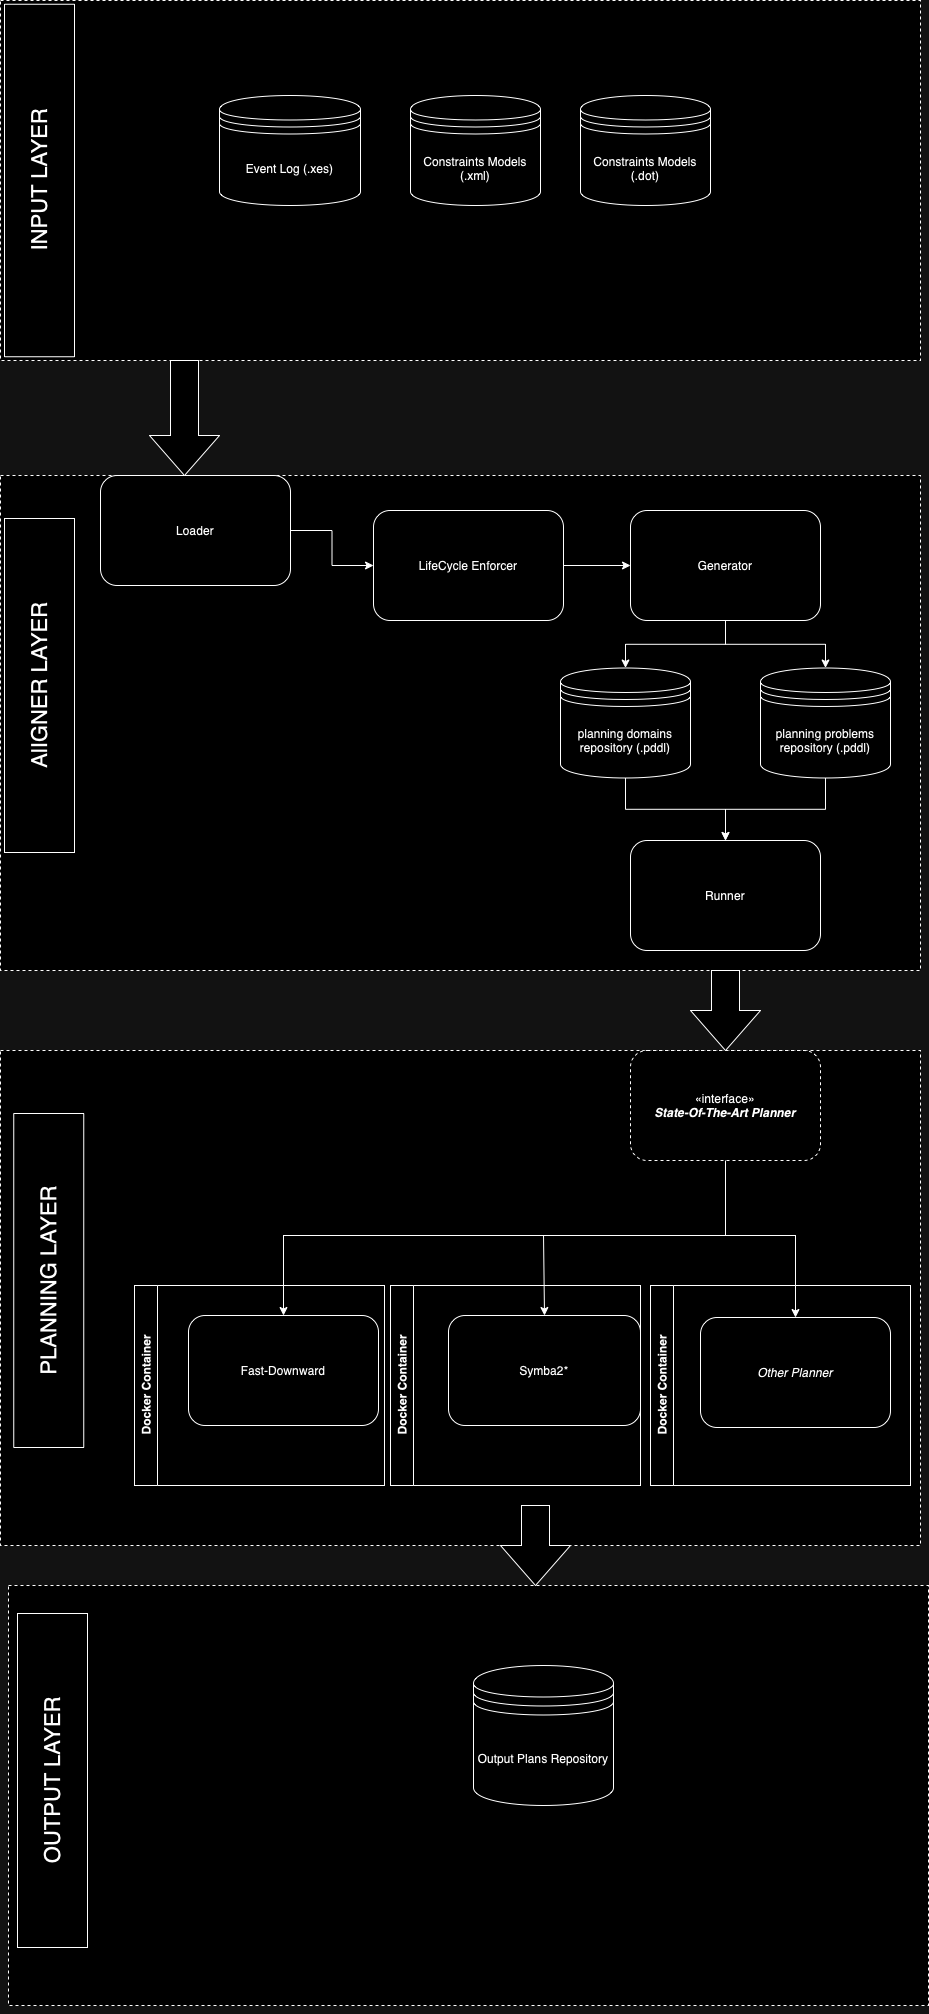

The diagram above was exported from draw.io. Its source (the exported page's mxGraphModel, read from the mxfile embedded in the PNG):
<mxGraphModel dx="984" dy="695" grid="1" gridSize="10" guides="1" tooltips="1" connect="1" arrows="1" fold="1" page="1" pageScale="1" pageWidth="827" pageHeight="1169" math="0" shadow="0">
  <root>
    <mxCell id="0" />
    <mxCell id="1" parent="0" />
    <mxCell id="qQbI-rGhghZIoDV4Je79-42" value="" style="rounded=0;whiteSpace=wrap;html=1;dashed=1;movable=1;resizable=1;rotatable=1;deletable=1;editable=1;locked=0;connectable=1;" vertex="1" parent="1">
      <mxGeometry x="38" y="1590" width="920" height="420" as="geometry" />
    </mxCell>
    <mxCell id="qQbI-rGhghZIoDV4Je79-41" value="" style="rounded=0;whiteSpace=wrap;html=1;dashed=1;movable=1;resizable=1;rotatable=1;deletable=1;editable=1;locked=0;connectable=1;" vertex="1" parent="1">
      <mxGeometry x="30" y="1055" width="920" height="495" as="geometry" />
    </mxCell>
    <mxCell id="qQbI-rGhghZIoDV4Je79-38" value="" style="rounded=0;whiteSpace=wrap;html=1;dashed=1;movable=1;resizable=1;rotatable=1;deletable=1;editable=1;locked=0;connectable=1;" vertex="1" parent="1">
      <mxGeometry x="30" y="480" width="920" height="495" as="geometry" />
    </mxCell>
    <mxCell id="qQbI-rGhghZIoDV4Je79-37" value="" style="rounded=0;whiteSpace=wrap;html=1;dashed=1;" vertex="1" parent="1">
      <mxGeometry x="30" y="5" width="920" height="360" as="geometry" />
    </mxCell>
    <mxCell id="h3wv3jppjqGcT7RIf3mX-36" style="edgeStyle=orthogonalEdgeStyle;rounded=0;orthogonalLoop=1;jettySize=auto;html=1;movable=1;resizable=1;rotatable=1;deletable=1;editable=1;locked=0;connectable=1;" parent="1" source="h3wv3jppjqGcT7RIf3mX-16" target="h3wv3jppjqGcT7RIf3mX-18" edge="1">
      <mxGeometry relative="1" as="geometry" />
    </mxCell>
    <mxCell id="h3wv3jppjqGcT7RIf3mX-16" value="Loader" style="rounded=1;whiteSpace=wrap;html=1;glass=0;movable=1;resizable=1;rotatable=1;deletable=1;editable=1;locked=0;connectable=1;" parent="1" vertex="1">
      <mxGeometry x="130" y="480" width="190" height="110" as="geometry" />
    </mxCell>
    <mxCell id="qQbI-rGhghZIoDV4Je79-9" style="edgeStyle=orthogonalEdgeStyle;rounded=0;orthogonalLoop=1;jettySize=auto;html=1;entryX=0.5;entryY=0;entryDx=0;entryDy=0;movable=1;resizable=1;rotatable=1;deletable=1;editable=1;locked=0;connectable=1;" edge="1" parent="1" source="h3wv3jppjqGcT7RIf3mX-17" target="qQbI-rGhghZIoDV4Je79-7">
      <mxGeometry relative="1" as="geometry" />
    </mxCell>
    <mxCell id="qQbI-rGhghZIoDV4Je79-10" style="edgeStyle=orthogonalEdgeStyle;rounded=0;orthogonalLoop=1;jettySize=auto;html=1;movable=1;resizable=1;rotatable=1;deletable=1;editable=1;locked=0;connectable=1;" edge="1" parent="1" source="h3wv3jppjqGcT7RIf3mX-17" target="qQbI-rGhghZIoDV4Je79-8">
      <mxGeometry relative="1" as="geometry" />
    </mxCell>
    <mxCell id="h3wv3jppjqGcT7RIf3mX-17" value="Generator" style="rounded=1;whiteSpace=wrap;html=1;movable=1;resizable=1;rotatable=1;deletable=1;editable=1;locked=0;connectable=1;" parent="1" vertex="1">
      <mxGeometry x="660" y="515" width="190" height="110" as="geometry" />
    </mxCell>
    <mxCell id="h3wv3jppjqGcT7RIf3mX-37" style="edgeStyle=orthogonalEdgeStyle;rounded=0;orthogonalLoop=1;jettySize=auto;html=1;movable=1;resizable=1;rotatable=1;deletable=1;editable=1;locked=0;connectable=1;" parent="1" source="h3wv3jppjqGcT7RIf3mX-18" target="h3wv3jppjqGcT7RIf3mX-17" edge="1">
      <mxGeometry relative="1" as="geometry" />
    </mxCell>
    <mxCell id="h3wv3jppjqGcT7RIf3mX-18" value="LifeCycle Enforcer" style="rounded=1;whiteSpace=wrap;html=1;movable=1;resizable=1;rotatable=1;deletable=1;editable=1;locked=0;connectable=1;" parent="1" vertex="1">
      <mxGeometry x="403" y="515" width="190" height="110" as="geometry" />
    </mxCell>
    <mxCell id="h3wv3jppjqGcT7RIf3mX-19" value="Runner" style="rounded=1;whiteSpace=wrap;html=1;movable=1;resizable=1;rotatable=1;deletable=1;editable=1;locked=0;connectable=1;" parent="1" vertex="1">
      <mxGeometry x="660" y="845" width="190" height="110" as="geometry" />
    </mxCell>
    <mxCell id="h3wv3jppjqGcT7RIf3mX-23" value="&lt;font style=&quot;font-size: 22px;&quot;&gt;PLANNING LAYER&lt;/font&gt;" style="html=1;whiteSpace=wrap;container=1;recursiveResize=0;collapsible=0;rotation=-90;" parent="1" vertex="1">
      <mxGeometry x="-88.75" y="1250" width="334" height="70" as="geometry" />
    </mxCell>
    <mxCell id="h3wv3jppjqGcT7RIf3mX-25" value="Fast-Downward" style="rounded=1;whiteSpace=wrap;html=1;" parent="1" vertex="1">
      <mxGeometry x="218" y="1320" width="190" height="110" as="geometry" />
    </mxCell>
    <mxCell id="h3wv3jppjqGcT7RIf3mX-26" value="Symba2*" style="rounded=1;whiteSpace=wrap;html=1;" parent="1" vertex="1">
      <mxGeometry x="478" y="1320" width="192" height="110" as="geometry" />
    </mxCell>
    <mxCell id="h3wv3jppjqGcT7RIf3mX-40" style="edgeStyle=orthogonalEdgeStyle;rounded=0;orthogonalLoop=1;jettySize=auto;html=1;exitX=0.5;exitY=1;exitDx=0;exitDy=0;" parent="1" source="h3wv3jppjqGcT7RIf3mX-27" target="h3wv3jppjqGcT7RIf3mX-25" edge="1">
      <mxGeometry relative="1" as="geometry">
        <Array as="points">
          <mxPoint x="755" y="1240" />
          <mxPoint x="313" y="1240" />
        </Array>
      </mxGeometry>
    </mxCell>
    <mxCell id="h3wv3jppjqGcT7RIf3mX-41" style="edgeStyle=orthogonalEdgeStyle;rounded=0;orthogonalLoop=1;jettySize=auto;html=1;entryX=0.5;entryY=0;entryDx=0;entryDy=0;" parent="1" source="h3wv3jppjqGcT7RIf3mX-27" target="h3wv3jppjqGcT7RIf3mX-26" edge="1">
      <mxGeometry relative="1" as="geometry">
        <Array as="points">
          <mxPoint x="755" y="1240" />
          <mxPoint x="573" y="1240" />
        </Array>
      </mxGeometry>
    </mxCell>
    <mxCell id="h3wv3jppjqGcT7RIf3mX-42" style="edgeStyle=orthogonalEdgeStyle;rounded=0;orthogonalLoop=1;jettySize=auto;html=1;" parent="1" source="h3wv3jppjqGcT7RIf3mX-27" target="h3wv3jppjqGcT7RIf3mX-33" edge="1">
      <mxGeometry relative="1" as="geometry">
        <Array as="points">
          <mxPoint x="755" y="1240" />
          <mxPoint x="825" y="1240" />
        </Array>
      </mxGeometry>
    </mxCell>
    <mxCell id="h3wv3jppjqGcT7RIf3mX-27" value="«interface»&lt;br&gt;&lt;i&gt;&lt;b&gt;State-Of-The-Art Planner&lt;/b&gt;&lt;/i&gt;" style="rounded=1;whiteSpace=wrap;html=1;gradientColor=none;dashed=1;" parent="1" vertex="1">
      <mxGeometry x="660" y="1055" width="190" height="110" as="geometry" />
    </mxCell>
    <mxCell id="qQbI-rGhghZIoDV4Je79-1" value="Event Log (.xes)" style="shape=datastore;whiteSpace=wrap;html=1;" vertex="1" parent="1">
      <mxGeometry x="249" y="100" width="141" height="110" as="geometry" />
    </mxCell>
    <mxCell id="qQbI-rGhghZIoDV4Je79-3" value="Constraints Models (.xml)" style="shape=datastore;whiteSpace=wrap;html=1;" vertex="1" parent="1">
      <mxGeometry x="440" y="100" width="130" height="110" as="geometry" />
    </mxCell>
    <mxCell id="qQbI-rGhghZIoDV4Je79-4" value="Constraints Models (.dot)" style="shape=datastore;whiteSpace=wrap;html=1;" vertex="1" parent="1">
      <mxGeometry x="610" y="100" width="130" height="110" as="geometry" />
    </mxCell>
    <mxCell id="qQbI-rGhghZIoDV4Je79-11" style="edgeStyle=orthogonalEdgeStyle;rounded=0;orthogonalLoop=1;jettySize=auto;html=1;movable=1;resizable=1;rotatable=1;deletable=1;editable=1;locked=0;connectable=1;" edge="1" parent="1" source="qQbI-rGhghZIoDV4Je79-7" target="h3wv3jppjqGcT7RIf3mX-19">
      <mxGeometry relative="1" as="geometry" />
    </mxCell>
    <mxCell id="qQbI-rGhghZIoDV4Je79-7" value="planning domains repository (.pddl)" style="shape=datastore;whiteSpace=wrap;html=1;movable=1;resizable=1;rotatable=1;deletable=1;editable=1;locked=0;connectable=1;" vertex="1" parent="1">
      <mxGeometry x="590" y="672.5" width="130" height="110" as="geometry" />
    </mxCell>
    <mxCell id="qQbI-rGhghZIoDV4Je79-12" style="edgeStyle=orthogonalEdgeStyle;rounded=0;orthogonalLoop=1;jettySize=auto;html=1;entryX=0.5;entryY=0;entryDx=0;entryDy=0;movable=1;resizable=1;rotatable=1;deletable=1;editable=1;locked=0;connectable=1;" edge="1" parent="1" source="qQbI-rGhghZIoDV4Je79-8" target="h3wv3jppjqGcT7RIf3mX-19">
      <mxGeometry relative="1" as="geometry" />
    </mxCell>
    <mxCell id="qQbI-rGhghZIoDV4Je79-8" value="planning problems repository (.pddl)" style="shape=datastore;whiteSpace=wrap;html=1;movable=1;resizable=1;rotatable=1;deletable=1;editable=1;locked=0;connectable=1;" vertex="1" parent="1">
      <mxGeometry x="790" y="672.5" width="130" height="110" as="geometry" />
    </mxCell>
    <mxCell id="qQbI-rGhghZIoDV4Je79-19" value="Docker Container" style="swimlane;horizontal=0;whiteSpace=wrap;html=1;" vertex="1" parent="1">
      <mxGeometry x="420" y="1290" width="250" height="200" as="geometry" />
    </mxCell>
    <mxCell id="qQbI-rGhghZIoDV4Je79-20" value="Docker Container" style="swimlane;horizontal=0;whiteSpace=wrap;html=1;" vertex="1" parent="1">
      <mxGeometry x="680" y="1290" width="260" height="200" as="geometry" />
    </mxCell>
    <mxCell id="h3wv3jppjqGcT7RIf3mX-33" value="&lt;i&gt;Other Planner&lt;/i&gt;" style="rounded=1;whiteSpace=wrap;html=1;" parent="qQbI-rGhghZIoDV4Je79-20" vertex="1">
      <mxGeometry x="50" y="32" width="190" height="110" as="geometry" />
    </mxCell>
    <mxCell id="qQbI-rGhghZIoDV4Je79-21" value="&lt;font style=&quot;font-size: 22px;&quot;&gt;AlIGNER LAYER&lt;/font&gt;" style="html=1;whiteSpace=wrap;container=1;recursiveResize=0;collapsible=0;rotation=-90;movable=1;resizable=1;rotatable=1;deletable=1;editable=1;locked=0;connectable=1;" vertex="1" parent="1">
      <mxGeometry x="-98" y="655" width="334" height="70" as="geometry" />
    </mxCell>
    <mxCell id="qQbI-rGhghZIoDV4Je79-22" value="&lt;font style=&quot;font-size: 22px;&quot;&gt;INPUT LAYER&lt;/font&gt;" style="html=1;whiteSpace=wrap;container=1;recursiveResize=0;collapsible=0;rotation=-90;" vertex="1" parent="1">
      <mxGeometry x="-107.25" y="150" width="352.5" height="70" as="geometry" />
    </mxCell>
    <mxCell id="qQbI-rGhghZIoDV4Je79-33" value="Output Plans Repository" style="shape=datastore;whiteSpace=wrap;html=1;" vertex="1" parent="1">
      <mxGeometry x="503" y="1670" width="140" height="140" as="geometry" />
    </mxCell>
    <mxCell id="qQbI-rGhghZIoDV4Je79-34" value="&lt;font style=&quot;font-size: 22px;&quot;&gt;OUTPUT LAYER&lt;/font&gt;" style="html=1;whiteSpace=wrap;container=1;recursiveResize=0;collapsible=0;rotation=-90;" vertex="1" parent="1">
      <mxGeometry x="-85" y="1750" width="334" height="70" as="geometry" />
    </mxCell>
    <mxCell id="qQbI-rGhghZIoDV4Je79-35" value="" style="html=1;shadow=0;dashed=0;align=center;verticalAlign=middle;shape=mxgraph.arrows2.arrow;dy=0.6;dx=40;direction=south;notch=0;" vertex="1" parent="1">
      <mxGeometry x="530" y="1510" width="70" height="80" as="geometry" />
    </mxCell>
    <mxCell id="qQbI-rGhghZIoDV4Je79-39" value="" style="html=1;shadow=0;dashed=0;align=center;verticalAlign=middle;shape=mxgraph.arrows2.arrow;dy=0.6;dx=40;direction=south;notch=0;" vertex="1" parent="1">
      <mxGeometry x="179" y="365" width="70" height="115" as="geometry" />
    </mxCell>
    <mxCell id="qQbI-rGhghZIoDV4Je79-44" style="edgeStyle=orthogonalEdgeStyle;rounded=0;orthogonalLoop=1;jettySize=auto;html=1;exitX=0.5;exitY=1;exitDx=0;exitDy=0;" edge="1" parent="1" source="qQbI-rGhghZIoDV4Je79-42" target="qQbI-rGhghZIoDV4Je79-42">
      <mxGeometry relative="1" as="geometry" />
    </mxCell>
    <mxCell id="qQbI-rGhghZIoDV4Je79-45" value="" style="html=1;shadow=0;dashed=0;align=center;verticalAlign=middle;shape=mxgraph.arrows2.arrow;dy=0.6;dx=40;direction=south;notch=0;" vertex="1" parent="1">
      <mxGeometry x="720" y="975" width="70" height="80" as="geometry" />
    </mxCell>
    <mxCell id="qQbI-rGhghZIoDV4Je79-46" value="Docker Container" style="swimlane;horizontal=0;whiteSpace=wrap;html=1;" vertex="1" parent="1">
      <mxGeometry x="164" y="1290" width="250" height="200" as="geometry" />
    </mxCell>
  </root>
</mxGraphModel>